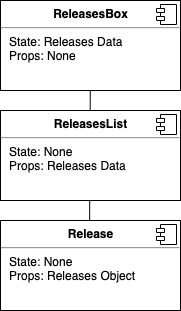

The diagram above was exported from draw.io. Its source (the exported page's mxGraphModel, read from the mxfile embedded in the PNG):
<mxGraphModel dx="786" dy="465" grid="1" gridSize="10" guides="1" tooltips="1" connect="1" arrows="1" fold="1" page="1" pageScale="1" pageWidth="827" pageHeight="1169" math="0" shadow="0">
  <root>
    <mxCell id="0" />
    <mxCell id="1" parent="0" />
    <mxCell id="-kBdm6VGx6JB5xOPFhl5-7" value="" style="endArrow=none;html=1;" parent="1" target="-kBdm6VGx6JB5xOPFhl5-1" edge="1">
      <mxGeometry width="50" height="50" relative="1" as="geometry">
        <mxPoint x="109" y="265" as="sourcePoint" />
        <mxPoint x="109" y="215" as="targetPoint" />
      </mxGeometry>
    </mxCell>
    <mxCell id="-kBdm6VGx6JB5xOPFhl5-1" value="&lt;p style=&quot;margin: 0px ; margin-top: 6px ; text-align: center&quot;&gt;&lt;b&gt;ReleasesBox&lt;/b&gt;&lt;/p&gt;&lt;hr&gt;&lt;p style=&quot;margin: 0px ; margin-left: 8px&quot;&gt;State: Releases Data&lt;br&gt;&lt;/p&gt;&lt;p style=&quot;margin: 0px ; margin-left: 8px&quot;&gt;Props: None&lt;/p&gt;" style="align=left;overflow=fill;html=1;" parent="1" vertex="1">
      <mxGeometry x="20" y="20" width="180" height="90" as="geometry" />
    </mxCell>
    <mxCell id="-kBdm6VGx6JB5xOPFhl5-2" value="" style="shape=component;jettyWidth=8;jettyHeight=4;" parent="-kBdm6VGx6JB5xOPFhl5-1" vertex="1">
      <mxGeometry x="1" width="20" height="20" relative="1" as="geometry">
        <mxPoint x="-24" y="4" as="offset" />
      </mxGeometry>
    </mxCell>
    <mxCell id="-kBdm6VGx6JB5xOPFhl5-3" value="&lt;p style=&quot;margin: 0px ; margin-top: 6px ; text-align: center&quot;&gt;&lt;b&gt;ReleasesList&lt;/b&gt;&lt;/p&gt;&lt;hr&gt;&lt;p style=&quot;margin: 0px ; margin-left: 8px&quot;&gt;State: None&lt;br&gt;&lt;/p&gt;&lt;p style=&quot;margin: 0px ; margin-left: 8px&quot;&gt;Props: Releases Data&lt;/p&gt;" style="align=left;overflow=fill;html=1;" parent="1" vertex="1">
      <mxGeometry x="20" y="130" width="180" height="90" as="geometry" />
    </mxCell>
    <mxCell id="-kBdm6VGx6JB5xOPFhl5-4" value="" style="shape=component;jettyWidth=8;jettyHeight=4;" parent="-kBdm6VGx6JB5xOPFhl5-3" vertex="1">
      <mxGeometry x="1" width="20" height="20" relative="1" as="geometry">
        <mxPoint x="-24" y="4" as="offset" />
      </mxGeometry>
    </mxCell>
    <mxCell id="-kBdm6VGx6JB5xOPFhl5-5" value="&lt;p style=&quot;margin: 0px ; margin-top: 6px ; text-align: center&quot;&gt;&lt;b&gt;Release&lt;/b&gt;&lt;/p&gt;&lt;hr&gt;&lt;p style=&quot;margin: 0px 0px 0px 8px&quot;&gt;State: None&lt;br&gt;&lt;/p&gt;&lt;p style=&quot;margin: 0px 0px 0px 8px&quot;&gt;Props: Releases Object&lt;/p&gt;" style="align=left;overflow=fill;html=1;" parent="1" vertex="1">
      <mxGeometry x="20" y="240" width="180" height="90" as="geometry" />
    </mxCell>
    <mxCell id="-kBdm6VGx6JB5xOPFhl5-6" value="" style="shape=component;jettyWidth=8;jettyHeight=4;" parent="-kBdm6VGx6JB5xOPFhl5-5" vertex="1">
      <mxGeometry x="1" width="20" height="20" relative="1" as="geometry">
        <mxPoint x="-24" y="4" as="offset" />
      </mxGeometry>
    </mxCell>
  </root>
</mxGraphModel>